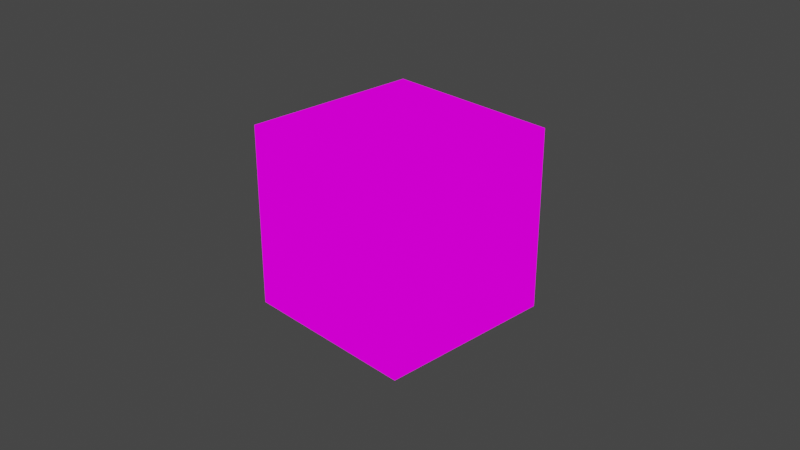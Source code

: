 # Source: brick.blend  (saved by Blender 2.83.19; exported with 4.5.12 LTS)
import bpy
from mathutils import Matrix  # noqa: F401  (used for matrix-valued properties, if any)

bpy.ops.wm.read_factory_settings(use_empty=True)
scene = bpy.context.scene
scene.name = 'Scene'

# ---- collections
col_collection = bpy.data.collections.new('Collection'); scene.collection.children.link(col_collection)

# ---- images (referenced by path relative to the original .blend; pixels are not part of the script)
import os
ASSET_DIR = os.environ.get("B2B_ASSET_DIR", "")  # directory of the original .blend (textures are referenced by path, not embedded)
HERE = os.path.dirname(os.path.abspath(__file__))  # packed textures are extracted next to this script under _unpacked/

def load_image(name, relpath, width, height, colorspace="sRGB"):
    """Load a texture the original file referenced (path relative to the .blend, or extracted next to this script)."""
    p = next((c for c in (os.path.join(HERE, relpath), os.path.join(ASSET_DIR, relpath)) if relpath and os.path.exists(c)), "")
    if p:
        img = bpy.data.images.load(p, check_existing=True)
        img.name = name
    else:  # same state as the original file: an image datablock whose file is absent (Cycles renders it pink)
        img = bpy.data.images.new(name, width, height)
        img.source = "FILE"
        img.filepath = "//" + (relpath or name)
    img.colorspace_settings.name = colorspace
    return img
img_diffuse_png = load_image('diffuse.png', 'diffuse.png', 1024, 1024, 'sRGB')

# ---- materials (node trees are filled in below, after node groups)
mat_material = bpy.data.materials.new('Material')
mat_material.alpha_threshold = 0.0
mat_material.use_transparent_shadow = False
mat_material.line_color = (0.0, 0.0, 0.0, 1.0)

# ---- material node trees
mat_material.use_nodes = True; mat_material.node_tree.nodes.clear()
_N = mat_material.node_tree.nodes; _L = mat_material.node_tree.links
n0 = _N.new('ShaderNodeOutputMaterial'); n0.name = 'Material Output'; n0.location = (300, 300)
n1 = _N.new('ShaderNodeTexImage'); n1.name = 'Изображение-текстура'; n1.location = (-195, 613)
n1.image = img_diffuse_png
n2 = _N.new('ShaderNodeUVMap'); n2.name = 'UV-разметка'; n2.location = (-422, 531)
n2.uv_map = 'UVMap'
_L.new(n1.outputs[0], n0.inputs[0])
_L.new(n2.outputs[0], n1.inputs[0])
n0.is_active_output = True

# ---- world
world_world = bpy.data.worlds.new('World'); scene.world = world_world
world_world.use_nodes = True; world_world.node_tree.nodes.clear()
_N = world_world.node_tree.nodes; _L = world_world.node_tree.links
n0 = _N.new('ShaderNodeOutputWorld'); n0.name = 'World Output'; n0.location = (300, 300)
n1 = _N.new('ShaderNodeBackground'); n1.name = 'Background'; n1.location = (10, 300)
n1.inputs[0].default_value = (0.05088, 0.05088, 0.05088, 1.0)
_L.new(n1.outputs[0], n0.inputs[0])
n0.is_active_output = True
world_world.color = (0.05088, 0.05088, 0.05088)
world_world.use_sun_shadow = False
world_world.sun_shadow_jitter_overblur = 0.0

# ---- cameras
cam_camera = bpy.data.cameras.new('Camera')
cam_camera.clip_end = 100.0
cam_camera.ortho_scale = 7.314

# ---- lights
light_light = bpy.data.lights.new('Light', 'POINT')
light_light.transmission_factor = 0.0
light_light.energy = 1000.0
light_light.shadow_soft_size = 0.1
light_light.shadow_maximum_resolution = 0.006
light_light.use_absolute_resolution = True

# ---- meshes
me_cube = bpy.data.meshes.new('Cube')
me_cube.from_pydata([(1.0, 1.0, 1.0), (1.0, 1.0, -1.0), (1.0, -1.0, 1.0), (1.0, -1.0, -1.0), (-1.0, 1.0, 1.0), (-1.0, 1.0, -1.0), (-1.0, -1.0, 1.0), (-1.0, -1.0, -1.0), (1.0, 1.0, 0.5006), (-1.0, -1.0, 0.5006), (1.0, -1.0, 0.5006), (-1.0, 1.0, 0.5006), (1.0, 1.0, 0.4368), (1.0, -1.0, 0.4368), (-1.0, 1.0, 0.4368), (-1.0, -1.0, 0.4368), (1.0, 1.0, -0.03566), (1.0, -1.0, -0.03566), (-1.0, 1.0, -0.03566), (-1.0, -1.0, -0.03566), (1.0, 1.0, -0.1044), (1.0, -1.0, -0.1044), (-1.0, 1.0, -0.1044), (-1.0, -1.0, -0.1044), (1.0, 1.0, -0.5127), (1.0, -1.0, -0.5127), (-1.0, 1.0, -0.5127), (-1.0, -1.0, -0.5127), (1.0, 1.0, -0.5715), (1.0, -1.0, -0.5715), (-1.0, 1.0, -0.5715), (-1.0, -1.0, -0.5715), (0.1031, 1.0, -1.0), (0.1031, -1.0, 1.0), (0.1031, -1.0, -1.0), (0.1031, 1.0, 1.0), (0.1031, 1.0, 0.5006), (0.1031, -1.0, 0.5006), (0.1031, -1.0, 0.4368), (0.1031, 1.0, 0.4368), (0.1031, 1.0, -0.03566), (0.1031, -1.0, -0.03566), (0.1031, -1.0, -0.1044), (0.1031, 1.0, -0.1044), (0.1031, 1.0, -0.5127), (0.1031, -1.0, -0.5127), (0.1031, -1.0, -0.5715), (0.1031, 1.0, -0.5715), (0.03151, 1.0, -1.0), (0.03151, -1.0, 1.0), (0.03151, -1.0, 0.5006), (0.03151, -1.0, 0.4368), (0.03151, -1.0, -0.03566), (0.03151, -1.0, -0.1044), (0.03151, -1.0, -0.5127), (0.03151, -1.0, -0.5715), (0.03151, -1.0, -1.0), (0.03151, 1.0, 1.0), (0.03151, 1.0, 0.5006), (0.03151, 1.0, 0.4368), (0.03151, 1.0, -0.03566), (0.03151, 1.0, -0.1044), (0.03151, 1.0, -0.5127), (0.03151, 1.0, -0.5715), (-1.0, -0.4718, -1.0), (1.0, -0.4718, 1.0), (-1.0, -0.4718, 1.0), (1.0, -0.4718, -1.0), (1.0, -0.4718, 0.5006), (-1.0, -0.4718, 0.5006), (-1.0, -0.4718, 0.4368), (1.0, -0.4718, 0.4368), (1.0, -0.4718, -0.03566), (-1.0, -0.4718, -0.03566), (-1.0, -0.4718, -0.1044), (1.0, -0.4718, -0.1044), (1.0, -0.4718, -0.5127), (-1.0, -0.4718, -0.5127), (-1.0, -0.4718, -0.5715), (1.0, -0.4718, -0.5715), (0.1031, -0.4718, -1.0), (0.1031, -0.4718, 1.0), (0.03151, -0.4718, -1.0), (0.03151, -0.4718, 1.0), (-1.0, -0.4169, 1.0), (1.0, -0.4169, -1.0), (-1.0, -0.4169, 0.5006), (-1.0, -0.4169, 0.4368), (-1.0, -0.4169, -0.03566), (-1.0, -0.4169, -0.1044), (-1.0, -0.4169, -0.5127), (-1.0, -0.4169, -0.5715), (1.0, -0.4169, -0.5715), (0.03151, -0.4169, -1.0), (1.0, -0.4169, 0.5006), (1.0, -0.4169, -0.5127), (1.0, -0.4169, 0.4368), (0.1031, -0.4169, 1.0), (1.0, -0.4169, 1.0), (1.0, -0.4169, -0.1044), (-1.0, -0.4169, -1.0), (0.1031, -0.4169, -1.0), (0.03151, -0.4169, 1.0), (1.0, -0.4169, -0.03566), (-1.0, 0.3168, 1.0), (1.0, 0.3168, -1.0), (-1.0, 0.3168, 0.5006), (-1.0, 0.3168, 0.4368), (-1.0, 0.3168, -0.03566), (-1.0, 0.3168, -0.1044), (-1.0, 0.3168, -0.5127), (-1.0, 0.3168, -0.5715), (1.0, 0.3168, -0.5715), (0.03151, 0.3168, -1.0), (1.0, 0.3168, 0.5006), (1.0, 0.3168, -0.5127), (1.0, 0.3168, 0.4368), (0.1031, 0.3168, 1.0), (1.0, 0.3168, 1.0), (1.0, 0.3168, -0.1044), (-1.0, 0.3168, -1.0), (0.1031, 0.3168, -1.0), (0.03151, 0.3168, 1.0), (1.0, 0.3168, -0.03566), (-1.0, 0.3791, 1.0), (1.0, 0.3791, -1.0), (-1.0, 0.3791, 0.5006), (-1.0, 0.3791, 0.4368), (-1.0, 0.3791, -0.03566), (-1.0, 0.3791, -0.1044), (-1.0, 0.3791, -0.5127), (-1.0, 0.3791, -0.5715), (1.0, 0.3791, -0.5715), (0.03151, 0.3791, -1.0), (1.0, 0.3791, 0.5006), (1.0, 0.3791, -0.5127), (1.0, 0.3791, 0.4368), (0.1031, 0.3791, 1.0), (1.0, 0.3791, 1.0), (1.0, 0.3791, -0.1044), (-1.0, 0.3791, -1.0), (0.1031, 0.3791, -1.0), (0.03151, 0.3791, 1.0), (1.0, 0.3791, -0.03566), (0.1031, -1.0, 1.0), (0.1031, 1.0, 1.0), (0.03151, -1.0, 1.0), (0.03151, 1.0, 1.0), (1.0, -0.4718, 1.0), (-1.0, -0.4718, 1.0), (0.1031, -0.4718, 1.0), (0.03151, -0.4718, 1.0), (-1.0, -0.4169, 1.0), (0.1031, -0.4169, 1.0), (1.0, -0.4169, 1.0), (0.03151, -0.4169, 1.0), (-1.0, 0.3168, 1.0), (0.1031, 0.3168, 1.0), (1.0, 0.3168, 1.0), (0.03151, 0.3168, 1.0), (-1.0, 0.3791, 1.0), (0.1031, 0.3791, 1.0), (1.0, 0.3791, 1.0), (0.03151, 0.3791, 1.0), (-1.0, -0.9643, 0.4368), (-1.0, -0.9643, 0.5006), (0.03151, -0.9643, 0.5006), (1.0, -0.9643, 0.5006), (1.0, -0.9643, 0.4368), (0.03151, -0.9643, 0.4368), (0.1031, -0.9643, 0.5006), (0.1031, -0.9643, 0.4368), (0.1031, -0.9643, 1.0), (0.03151, -0.9643, 1.0), (0.03151, -1.0, 1.0), (-1.0, -1.0, 1.0), (1.0, -0.4718, 1.0), (1.0, -1.0, 1.0), (-1.0, 0.3791, 1.0), (-1.0, 1.0, 1.0), (0.1031, 1.0, 1.0), (1.0, 1.0, 1.0), (0.1031, -1.0, 1.0), (0.1031, -0.4718, 1.0), (0.03151, 1.0, 1.0), (-1.0, -0.4718, 1.0), (0.03151, -0.4718, 1.0), (0.1031, 0.3168, 1.0), (0.1031, -0.4169, 1.0), (1.0, 0.3168, 1.0), (1.0, -0.4169, 1.0), (0.03151, 0.3168, 1.0), (0.03151, -0.4169, 1.0), (-1.0, -0.4169, 1.0), (-1.0, 0.3168, 1.0), (0.1031, 0.3791, 1.0), (1.0, 0.3791, 1.0), (0.03151, 0.3791, 1.0), (0.03151, 1.0, 1.0), (0.1031, 1.0, 1.0), (1.0, -0.4169, 1.0), (1.0, -0.4718, 1.0), (0.1031, -0.4718, 1.0), (0.1031, -1.0, 1.0), (0.03151, -1.0, 1.0), (0.03151, -0.4718, 1.0), (-1.0, -0.4718, 1.0), (-1.0, -0.4169, 1.0), (0.1031, 0.3168, 1.0), (0.1031, -0.4169, 1.0), (0.03151, 0.3168, 1.0), (0.03151, -0.4169, 1.0), (1.0, 0.3791, 1.0), (1.0, 0.3168, 1.0), (-1.0, 0.3168, 1.0), (-1.0, 0.3791, 1.0), (0.1031, 0.3791, 1.0), (0.03151, 0.3791, 1.0), (0.03151, 1.0, 0.9537), (0.1031, 1.0, 0.9537), (1.0, -0.4169, 0.9537), (1.0, -0.4718, 0.9537), (0.1031, -0.4718, 0.9537), (0.1031, -1.0, 0.9537), (0.03151, -1.0, 0.9537), (0.03151, -0.4718, 0.9537), (-1.0, -0.4718, 0.9537), (-1.0, -0.4169, 0.9537), (0.1031, 0.3168, 0.9537), (0.1031, -0.4169, 0.9537), (0.03151, 0.3168, 0.9537), (0.03151, -0.4169, 0.9537), (1.0, 0.3791, 0.9537), (1.0, 0.3168, 0.9537), (-1.0, 0.3168, 0.9537), (-1.0, 0.3791, 0.9537), (0.1031, 0.3791, 0.9537), (0.03151, 0.3791, 0.9537), (-0.9563, -1.0, 0.4368), (-0.9563, -1.0, 0.5006), (-0.9563, 0.3791, 0.5006), (-0.9563, 1.0, 0.5006), (-0.9563, 1.0, 0.4368), (-0.9563, 0.3791, 0.4368), (-0.9563, -1.0, -0.1044), (-0.9563, -1.0, -0.03566), (-0.9563, 0.3791, -0.03566), (-0.9563, 1.0, -0.03566), (-0.9563, 1.0, -0.1044), (-0.9563, 0.3791, -0.1044), (-0.9563, -0.4718, -0.03566), (-0.9563, -0.4718, 0.4368), (-0.9563, -0.4718, 0.5006), (-0.9563, -0.4718, -0.1044), (-0.9563, -0.4169, 0.5006), (-0.9563, -0.4169, -0.03566), (-0.9563, -0.4169, -0.1044), (-0.9563, -0.4169, 0.4368), (-0.9563, 0.3168, 0.5006), (-0.9563, 0.3168, 0.4368), (-0.9563, 0.3168, -0.03566), (-0.9563, 0.3168, -0.1044), (0.1031, 0.9497, 0.5006), (1.0, 0.9497, 0.5006), (1.0, 0.9497, 0.4368), (-1.0, 0.9497, 0.5006), (-1.0, 0.9497, 0.4368), (0.1031, 0.9497, 0.4368), (0.1031, 0.9497, -0.03566), (1.0, 0.9497, -0.03566), (1.0, 0.9497, -0.1044), (-1.0, 0.9497, -0.03566), (-1.0, 0.9497, -0.1044), (0.1031, 0.9497, -0.1044), (0.1031, 0.9497, -0.5127), (1.0, 0.9497, -0.5127), (1.0, 0.9497, -0.5715), (-1.0, 0.9497, -0.5127), (-1.0, 0.9497, -0.5715), (0.1031, 0.9497, -0.5715), (0.03151, 0.9497, 1.0), (0.1031, 0.9497, 1.0), (0.03151, 0.9497, 0.4368), (0.03151, 0.9497, -0.03566), (0.03151, 0.9497, -0.5715), (0.03151, 0.9497, 0.5006), (0.03151, 0.9497, -0.1044), (0.03151, 0.9497, -0.5127), (0.9506, -0.4718, 0.5006), (0.9506, -1.0, 0.5006), (0.9506, 1.0, 0.5006), (0.9506, 1.0, 0.4368), (0.9506, -1.0, 0.4368), (0.9506, -0.4718, 0.4368), (0.9506, -0.4718, -0.03566), (0.9506, -1.0, -0.03566), (0.9506, 1.0, -0.03566), (0.9506, 1.0, -0.1044), (0.9506, -1.0, -0.1044), (0.9506, -0.4718, -0.1044), (0.9506, -0.4718, -0.5127), (0.9506, -1.0, -0.5127), (0.9506, 1.0, -0.5127), (0.9506, 1.0, -0.5715), (0.9506, -1.0, -0.5715), (0.9506, -0.4718, -0.5715), (0.9506, -0.4169, 0.5006), (0.9506, -0.4169, -0.5127), (0.9506, -0.4169, -0.1044), (0.9506, -0.4718, -1.0), (0.9506, -0.4169, -1.0), (0.9506, 0.3168, -0.5715), (0.9506, -0.4169, -0.5715), (0.9506, 0.3168, 0.5006), (0.9506, 0.3168, -0.5127), (0.9506, 0.3168, 0.4368), (0.9506, -0.4169, 0.4368), (0.9506, 0.3168, -0.1044), (0.9506, 0.3168, -0.03566), (0.9506, -0.4169, -0.03566), (0.9506, 0.3791, 0.5006), (0.9506, 0.3791, -0.5127), (0.9506, 0.3791, -0.1044), (0.9506, 0.3791, -0.03566), (0.9506, 0.3168, -1.0), (0.9506, 0.3791, -1.0), (0.9506, 0.3791, -0.5715), (0.9506, 0.3791, 0.4368), (-1.0, -0.945, -0.1044), (-1.0, -0.945, -0.03566), (0.03151, -0.945, -0.03566), (1.0, -0.945, -0.03566), (1.0, -0.945, -0.1044), (0.03151, -0.945, -0.1044), (-1.0, -0.945, -0.5715), (-1.0, -0.945, -0.5127), (0.03151, -0.945, -0.5127), (1.0, -0.945, -0.5127), (1.0, -0.945, -0.5715), (0.03151, -0.945, -0.5715), (0.1031, -0.945, -0.03566), (0.1031, -0.945, -0.1044), (0.1031, -0.945, -0.5127), (0.1031, -0.945, -0.5715), (-0.9681, -1.0, -0.5715), (-0.9681, -1.0, -0.5127), (-0.9681, 0.3791, -0.5127), (-0.9681, 1.0, -0.5127), (-0.9681, 1.0, -0.5715), (-0.9681, 0.3791, -0.5715), (-0.9681, -0.4718, -0.5715), (-0.9681, -0.4718, -1.0), (-0.9681, -0.4169, -1.0), (-0.9681, -0.4718, -0.5127), (-0.9681, -0.4169, -0.5127), (-0.9681, -0.4169, -0.5715), (-0.9681, 0.3168, -0.5127), (-0.9681, 0.3168, -0.5715), (-0.9681, 0.3791, -1.0), (-0.9681, 0.3168, -1.0), (0.03151, -1.0, -1.0), (0.1031, -1.0, -1.0), (0.1031, -0.4718, -1.0), (0.1031, 1.0, -1.0), (0.03151, 1.0, -1.0), (-1.0, -0.4169, -1.0), (-1.0, -0.4718, -1.0), (0.03151, -0.4718, -1.0), (1.0, -0.4718, -1.0), (1.0, -0.4169, -1.0), (0.03151, 0.3168, -1.0), (0.03151, -0.4169, -1.0), (0.1031, 0.3168, -1.0), (0.1031, -0.4169, -1.0), (-1.0, 0.3791, -1.0), (-1.0, 0.3168, -1.0), (1.0, 0.3168, -1.0), (1.0, 0.3791, -1.0), (0.03151, 0.3791, -1.0), (0.1031, 0.3791, -1.0), (0.03151, -1.0, -0.9229), (0.1031, -1.0, -0.9229), (0.1031, -0.4718, -0.9229), (0.1031, 1.0, -0.9229), (0.03151, 1.0, -0.9229), (-1.0, -0.4169, -0.9229), (-1.0, -0.4718, -0.9229), (0.03151, -0.4718, -0.9229), (1.0, -0.4718, -0.9229), (1.0, -0.4169, -0.9229), (0.03151, 0.3168, -0.9229), (0.03151, -0.4169, -0.9229), (0.1031, 0.3168, -0.9229), (0.1031, -0.4169, -0.9229), (-1.0, 0.3791, -0.9229), (-1.0, 0.3168, -0.9229), (1.0, 0.3168, -0.9229), (1.0, 0.3791, -0.9229), (0.03151, 0.3791, -0.9229), (0.1031, 0.3791, -0.9229)], [], [(57, 4, 179, 184), (50, 49, 6, 9), (80, 67, 3, 34), (36, 35, 0, 8), (128, 127, 14, 18), (72, 71, 13, 17), (54, 53, 23, 27), (44, 43, 20, 24), (14, 11, 265, 266), (68, 10, 289, 288), (37, 33, 172, 170), (140, 131, 30, 5), (67, 79, 29, 3), (123, 116, 96, 103), (120, 113, 93, 100), (59, 14, 266, 282), (25, 21, 42, 45), (129, 22, 26, 130, 110, 90, 77, 27, 23, 74, 89, 109), (55, 31, 7, 56, 34, 3, 29, 46), (54, 27, 335, 336), (10, 2, 33, 37), (144, 150, 202, 203), (64, 82, 56, 7), (11, 4, 57, 58), (11, 14, 242, 241), (47, 28, 1, 32, 48, 5, 30, 63), (26, 22, 61, 62), (19, 15, 70, 73), (51, 15, 19, 52, 41, 17, 13, 38), (7, 31, 78, 64), (325, 326, 303, 302, 321, 314, 307, 300, 301, 304, 305, 309, 310, 312, 311, 324), (39, 12, 16, 40, 60, 18, 14, 59), (105, 112, 92, 85), (297, 296, 323, 318, 319, 316, 315, 313, 306, 288, 289, 292, 293, 294, 295, 298, 299, 308, 317, 322), (65, 81, 183, 176), (320, 313, 315, 318, 323, 327, 291, 290), (121, 105, 85, 101), (160, 156, 214, 215), (105, 121, 372, 376), (21, 75, 299, 298), (100, 91, 111, 120), (123, 103, 319, 318), (88, 87, 107, 108), (16, 143, 323, 296), (16, 12, 136, 143), (5, 48, 133, 140), (99, 75, 21, 25, 76, 95, 115, 135, 24, 20, 139, 119), (1, 28, 132, 125), (148, 154, 200, 201), (124, 4, 11, 126, 106, 86, 69, 9, 6, 66, 84, 104), (32, 1, 125, 141), (97, 98, 190, 188), (143, 136, 327, 323), (132, 28, 303, 326), (65, 2, 10, 68, 94, 114, 134, 8, 0, 138, 118, 98), (75, 99, 308, 299), (74, 23, 244, 253), (156, 159, 210, 214), (166, 165, 164, 169, 171, 168, 167, 170, 172, 173), (9, 15, 164, 165), (15, 51, 169, 164), (10, 37, 170, 167), (13, 10, 167, 168), (51, 38, 171, 169), (49, 50, 166, 173), (38, 13, 168, 171), (50, 9, 165, 166), (186, 185, 175, 174), (176, 183, 182, 177), (191, 194, 193, 192), (189, 187, 188, 190), (184, 179, 178, 197), (181, 180, 195, 196), (208, 213, 233, 228), (142, 57, 184, 197), (161, 145, 199, 216), (104, 84, 193, 194), (118, 117, 187, 189), (147, 163, 217, 198), (150, 148, 201, 202), (102, 122, 191, 192), (163, 160, 215, 217), (151, 146, 204, 205), (122, 104, 194, 191), (162, 161, 216, 212), (81, 33, 182, 183), (66, 6, 175, 185), (149, 151, 205, 206), (152, 149, 206, 207), (6, 49, 174, 175), (124, 142, 197, 178), (49, 83, 186, 174), (153, 157, 208, 209), (2, 65, 176, 177), (33, 2, 177, 182), (159, 155, 211, 210), (137, 138, 196, 195), (155, 152, 207, 211), (84, 102, 192, 193), (4, 124, 178, 179), (35, 137, 195, 180), (154, 153, 209, 200), (0, 35, 180, 181), (138, 0, 181, 196), (158, 162, 212, 213), (117, 97, 188, 187), (83, 66, 185, 186), (157, 158, 213, 208), (145, 147, 198, 199), (98, 118, 189, 190), (220, 229, 228, 233, 232, 236, 219, 218, 237, 235, 234, 230, 231, 227, 226, 225, 224, 223, 222, 221), (206, 205, 225, 226), (214, 210, 230, 234), (207, 206, 226, 227), (199, 198, 218, 219), (215, 214, 234, 235), (209, 208, 228, 229), (201, 200, 220, 221), (216, 199, 219, 236), (210, 211, 231, 230), (203, 202, 222, 223), (198, 217, 237, 218), (211, 207, 227, 231), (217, 215, 235, 237), (200, 209, 229, 220), (202, 201, 221, 222), (212, 216, 236, 232), (213, 212, 232, 233), (205, 204, 224, 225), (238, 239, 252, 254, 257, 255, 250, 251), (240, 241, 242, 243, 246, 247, 248, 249, 261, 256, 253, 244, 245, 250, 255, 260, 259, 257, 254, 258), (108, 107, 259, 260), (18, 22, 248, 247), (70, 15, 238, 251), (23, 19, 245, 244), (86, 106, 258, 254), (9, 69, 252, 239), (69, 86, 254, 252), (14, 127, 243, 242), (107, 87, 257, 259), (126, 11, 241, 240), (106, 126, 240, 258), (88, 108, 260, 255), (22, 129, 249, 248), (87, 88, 255, 257), (128, 18, 247, 246), (89, 74, 253, 256), (129, 109, 261, 249), (19, 73, 250, 245), (109, 89, 256, 261), (73, 70, 251, 250), (127, 128, 246, 243), (15, 9, 239, 238), (262, 263, 264, 267, 282, 266, 265, 285, 280, 281), (268, 269, 270, 273, 274, 275, 276, 279, 284, 278, 277, 287, 286, 272, 271, 283), (28, 47, 279, 276), (47, 63, 284, 279), (24, 28, 276, 275), (39, 59, 282, 267), (35, 36, 262, 281), (18, 60, 283, 271), (22, 18, 271, 272), (36, 8, 263, 262), (62, 61, 286, 287), (60, 40, 268, 283), (61, 22, 272, 286), (30, 26, 277, 278), (40, 16, 269, 268), (26, 62, 287, 277), (43, 44, 274, 273), (44, 24, 275, 274), (63, 30, 278, 284), (57, 35, 281, 280), (12, 39, 267, 264), (8, 12, 264, 263), (58, 57, 280, 285), (20, 43, 273, 270), (11, 58, 285, 265), (16, 20, 270, 269), (111, 91, 355, 357), (103, 96, 316, 319), (112, 105, 324, 311), (125, 132, 326, 325), (29, 79, 305, 304), (92, 112, 311, 312), (8, 134, 320, 290), (85, 92, 312, 310), (72, 17, 295, 294), (12, 8, 290, 291), (24, 135, 321, 302), (116, 123, 318, 315), (114, 94, 306, 313), (10, 13, 292, 289), (136, 12, 291, 327), (71, 72, 294, 293), (94, 68, 288, 306), (115, 95, 307, 314), (134, 114, 313, 320), (76, 25, 301, 300), (95, 76, 300, 307), (20, 16, 296, 297), (96, 116, 315, 316), (135, 115, 314, 321), (79, 67, 309, 305), (17, 21, 298, 295), (139, 20, 297, 322), (119, 139, 322, 317), (28, 24, 302, 303), (105, 125, 325, 324), (99, 119, 317, 308), (13, 71, 293, 292), (67, 85, 310, 309), (25, 29, 304, 301), (330, 329, 328, 333, 336, 335, 334, 339, 343, 338, 337, 342, 341, 332, 331, 340), (21, 17, 331, 332), (41, 52, 330, 340), (29, 25, 337, 338), (19, 23, 328, 329), (17, 41, 340, 331), (27, 31, 334, 335), (23, 53, 333, 328), (55, 46, 343, 339), (42, 21, 332, 341), (45, 42, 341, 342), (31, 55, 339, 334), (53, 54, 336, 333), (52, 19, 329, 330), (25, 45, 342, 337), (46, 29, 338, 343), (346, 347, 348, 349, 358, 359, 357, 355, 352, 351, 350, 344, 345, 353, 354, 356), (91, 100, 352, 355), (26, 30, 348, 347), (27, 77, 353, 345), (31, 27, 345, 344), (131, 140, 358, 349), (78, 31, 344, 350), (140, 120, 359, 358), (64, 78, 350, 351), (30, 131, 349, 348), (130, 26, 347, 346), (100, 64, 351, 352), (77, 90, 354, 353), (110, 130, 346, 356), (90, 110, 356, 354), (120, 111, 357, 359), (366, 365, 385, 386), (93, 113, 370, 371), (133, 48, 364, 378), (141, 125, 377, 379), (80, 34, 361, 362), (85, 67, 368, 369), (121, 101, 373, 372), (32, 141, 379, 363), (125, 105, 376, 377), (34, 56, 360, 361), (101, 85, 369, 373), (113, 120, 375, 370), (48, 32, 363, 364), (120, 140, 374, 375), (56, 82, 367, 360), (64, 100, 365, 366), (100, 93, 371, 365), (140, 133, 378, 374), (67, 80, 362, 368), (82, 64, 366, 367), (392, 393, 389, 388, 382, 381, 380, 387, 386, 385, 391, 390, 395, 394, 398, 384, 383, 399, 397, 396), (374, 378, 398, 394), (373, 369, 389, 393), (360, 367, 387, 380), (379, 377, 397, 399), (375, 374, 394, 395), (367, 366, 386, 387), (376, 372, 392, 396), (368, 362, 382, 388), (370, 375, 395, 390), (369, 368, 388, 389), (361, 360, 380, 381), (377, 376, 396, 397), (371, 370, 390, 391), (362, 361, 381, 382), (378, 364, 384, 398), (372, 373, 393, 392), (364, 363, 383, 384), (363, 379, 399, 383), (365, 371, 391, 385)])
_uv = me_cube.uv_layers.new(name='UVMap')
_uv.uv.foreach_set('vector', [0.0, 0.0, 0.0, 0.0, 0.0, 0.0, 0.0, 0.0, 0.5257, 0.752, 0.6002, 0.752, 0.6002, 0.9062, 0.5257, 0.9062, 0.1577, 0.7547, 0.1577, 0.8887, 0.07886, 0.8887, 0.07886, 0.7547, 0.2937, 0.9088, 0.2191, 0.9088, 0.2191, 0.7748, 0.2937, 0.7748, 0.969, 0.6907, 0.8984, 0.6907, 0.8984, 0.5978, 0.969, 0.5978, 0.7448, 0.8861, 0.8153, 0.8861, 0.8153, 0.965, 0.7448, 0.965, 0.6748, 0.752, 0.7357, 0.752, 0.7357, 0.9062, 0.6748, 0.9062, 0.4174, 0.7748, 0.4784, 0.7748, 0.4784, 0.9088, 0.4174, 0.9088, 0.9091, 0.7097, 0.9091, 0.7002, 0.9166, 0.7002, 0.9166, 0.7097, 0.5174, 0.6996, 0.5174, 0.6206, 0.5248, 0.6206, 0.5248, 0.6996, 0.6263, 0.9808, 0.6263, 0.9062, 0.6317, 0.9062, 0.6317, 0.9808, 0.9664, 0.9175, 0.9025, 0.9175, 0.9025, 0.8247, 0.9664, 0.8247, 0.06397, 0.9677, 0.0, 0.9677, 0.0, 0.8887, 0.06397, 0.8887, 0.9547, 0.2193, 0.8842, 0.2193, 0.8842, 0.1097, 0.9547, 0.1097, 0.6352, 0.5978, 0.6352, 0.752, 0.5257, 0.752, 0.5257, 0.5978, 0.5099, 0.4664, 0.5099, 0.6206, 0.5024, 0.6206, 0.5024, 0.4664, 0.8375, 0.5978, 0.8984, 0.5978, 0.8984, 0.7319, 0.8375, 0.7319, 0.8232, 0.3917, 0.8232, 0.2989, 0.8842, 0.2989, 0.8842, 0.3917, 0.8842, 0.401, 0.8842, 0.5107, 0.8842, 0.5189, 0.8842, 0.5978, 0.8232, 0.5978, 0.8232, 0.5189, 0.8232, 0.5107, 0.8232, 0.401, 0.8232, 0.4437, 0.8232, 0.5978, 0.7593, 0.5978, 0.7593, 0.4437, 0.7593, 0.433, 0.7593, 0.2989, 0.8232, 0.2989, 0.8232, 0.433, 0.7357, 0.9062, 0.7357, 0.752, 0.744, 0.752, 0.744, 0.9062, 0.3247, 0.7547, 0.3992, 0.7547, 0.3992, 0.8887, 0.3247, 0.8887, 0.0, 0.0, 0.0, 0.0, 0.0, 0.0, 0.0, 0.0, 0.8236, 0.7319, 0.8236, 0.8861, 0.7448, 0.8861, 0.7448, 0.7319, 0.6748, 0.9062, 0.6002, 0.9062, 0.6002, 0.752, 0.6748, 0.752, 0.2578, 0.9088, 0.2578, 0.9184, 0.2513, 0.9184, 0.2513, 0.9088, 0.7593, 0.1341, 0.7593, 1.782e-08, 0.8232, 0.0, 0.8232, 0.1341, 0.8232, 0.1448, 0.8232, 0.2989, 0.7593, 0.2989, 0.7593, 0.1448, 0.2187, 0.9088, 0.1577, 0.9088, 0.1577, 0.7547, 0.2187, 0.7547, 0.8858, 0.965, 0.8153, 0.965, 0.8153, 0.8861, 0.8858, 0.8861, 0.7593, 0.4437, 0.7593, 0.5978, 0.6887, 0.5978, 0.6887, 0.4437, 0.6887, 0.433, 0.6887, 0.2989, 0.7593, 0.2989, 0.7593, 0.433, 0.1279, 0.9677, 0.06397, 0.9677, 0.06397, 0.8887, 0.1279, 0.8887, 0.6887, 0.2061, 0.6248, 0.2061, 0.6248, 0.2989, 0.616, 0.2989, 0.616, 0.2061, 0.616, 0.1968, 0.616, 0.08714, 0.616, 0.07894, 0.616, 0.0, 0.6248, 0.0, 0.6248, 0.07894, 0.6887, 0.07894, 0.6887, 0.08714, 0.6248, 0.08714, 0.6248, 0.1968, 0.6887, 0.1968, 0.6887, 0.1341, 0.6887, 0.0, 0.7593, 0.0, 0.7593, 0.1341, 0.7593, 0.1448, 0.7593, 0.2989, 0.6887, 0.2989, 0.6887, 0.1448, 0.9482, 0.329, 0.8842, 0.329, 0.8842, 0.2193, 0.9482, 0.2193, 0.5257, 0.0, 0.5359, 0.0, 0.5359, 0.09281, 0.5359, 0.1021, 0.5359, 0.2118, 0.6065, 0.2118, 0.6065, 0.1021, 0.616, 0.1021, 0.616, 0.2118, 0.616, 0.22, 0.616, 0.2989, 0.6065, 0.2989, 0.6065, 0.22, 0.5359, 0.22, 0.5359, 0.2989, 0.5257, 0.2989, 0.5257, 0.22, 0.5257, 0.2118, 0.5257, 0.1021, 0.5257, 0.09281, 0.0, 0.0, 0.0, 0.0, 0.0, 0.0, 0.0, 0.0, 0.616, 0.09281, 0.616, 0.1021, 0.6065, 0.1021, 0.5359, 0.1021, 0.5359, 0.09281, 0.6065, 0.09281, 0.6065, 1.782e-08, 0.616, 1.782e-08, 0.1096, 0.7547, 0.1096, 0.6206, 0.2191, 0.6206, 0.2191, 0.7547, 0.0, 0.0, 0.0, 0.0, 0.0, 0.0, 0.0, 0.0, 0.0, 0.0, 0.0, 0.0, 0.0, 0.0, 0.0, 0.0, 0.3118, 0.9195, 0.3118, 0.8406, 0.3192, 0.8406, 0.3192, 0.9195, 0.9482, 0.4387, 0.8842, 0.4387, 0.8842, 0.329, 0.9482, 0.329, 0.996, 8.909e-09, 0.996, 0.1097, 0.9886, 0.1097, 0.9886, 0.0, 0.9547, 0.1097, 0.8842, 0.1097, 0.8842, 4.454e-09, 0.9547, 0.0, 0.3652, 0.8887, 0.3652, 0.9815, 0.3579, 0.9815, 0.3579, 0.8887, 0.9547, 0.5315, 0.8842, 0.5315, 0.8842, 0.4387, 0.9547, 0.4387, 0.3118, 0.6206, 0.3118, 0.7748, 0.2191, 0.7748, 0.2191, 0.6206, 0.8232, 0.08714, 0.8232, 0.07894, 0.8232, 3.563e-08, 0.8842, 0.0, 0.8842, 0.07894, 0.8842, 0.08714, 0.8842, 0.1968, 0.8842, 0.2061, 0.8842, 0.2989, 0.8232, 0.2989, 0.8232, 0.2061, 0.8232, 0.1968, 0.9025, 0.7319, 0.9664, 0.7319, 0.9664, 0.8247, 0.9025, 0.8247, 0.0, 0.0, 0.0, 0.0, 0.0, 0.0, 0.0, 0.0, 0.4174, 0.4145, 0.4174, 0.3217, 0.4919, 0.3217, 0.4919, 0.4145, 0.4919, 0.4238, 0.4919, 0.5335, 0.4919, 0.5417, 0.4919, 0.6206, 0.4174, 0.6206, 0.4174, 0.5417, 0.4174, 0.5335, 0.4174, 0.4238, 0.4174, 0.6206, 0.4174, 0.7547, 0.3247, 0.7547, 0.3247, 0.6206, 0.0, 0.0, 0.0, 0.0, 0.0, 0.0, 0.0, 0.0, 0.584, 0.9768, 0.584, 0.9062, 0.5914, 0.9062, 0.5914, 0.9768, 0.3505, 0.9815, 0.3505, 0.8887, 0.3579, 0.8887, 0.3579, 0.9815, 0.3428, 0.4006, 0.3428, 0.3217, 0.4174, 0.3217, 0.4174, 0.4006, 0.4174, 0.4088, 0.4174, 0.5185, 0.4174, 0.5278, 0.4174, 0.6206, 0.3428, 0.6206, 0.3428, 0.5278, 0.3428, 0.5185, 0.3428, 0.4088, 0.3118, 0.8406, 0.3118, 0.8324, 0.3192, 0.8324, 0.3192, 0.8406, 0.9613, 0.5189, 0.9613, 0.5978, 0.9547, 0.5978, 0.9547, 0.5189, 0.0, 0.0, 0.0, 0.0, 0.0, 0.0, 0.0, 0.0, 0.009524, 0.4664, 0.009524, 0.6206, 5.339e-08, 0.6206, 2.67e-08, 0.4664, 2.67e-08, 0.4557, 0.0, 0.3217, 0.009524, 0.3217, 0.009524, 0.4557, 0.08408, 0.4557, 0.08408, 0.4664, 0.2843, 0.9088, 0.2843, 0.9184, 0.279, 0.9184, 0.279, 0.9088, 0.2575, 0.6206, 0.2575, 0.4664, 0.2628, 0.4664, 0.2628, 0.6206, 0.9941, 0.7011, 0.9941, 0.567, 0.9994, 0.567, 0.9994, 0.7011, 0.2843, 0.9184, 0.2843, 0.9088, 0.2897, 0.9088, 0.2897, 0.9184, 0.2575, 0.4664, 0.2575, 0.4557, 0.2628, 0.4557, 0.2628, 0.4664, 0.6317, 0.9808, 0.6317, 0.9062, 0.637, 0.9062, 0.637, 0.9808, 0.2575, 0.4557, 0.2575, 0.3217, 0.2628, 0.3217, 0.2628, 0.4557, 0.4161, 0.7547, 0.4161, 0.9088, 0.4107, 0.9088, 0.4107, 0.7547, 0.9025, 0.7319, 0.9025, 0.8861, 0.8236, 0.8861, 0.8236, 0.7319, 1.335e-08, 0.8887, 0.0, 0.7547, 0.07886, 0.7547, 0.07886, 0.8887, 0.7448, 0.5978, 0.7448, 0.752, 0.6352, 0.752, 0.6352, 0.5978, 0.1096, 0.6206, 0.1096, 0.7547, 2.67e-08, 0.7547, 0.0, 0.6206, 0.5101, 0.6206, 0.5101, 0.7748, 0.4174, 0.7748, 0.4174, 0.6206, 0.7448, 0.7319, 0.7448, 0.5978, 0.8375, 0.5978, 0.8375, 0.7319, 0.9888, 0.2681, 0.9888, 0.1341, 0.9957, 0.1341, 0.9957, 0.2681, 0.0, 0.0, 0.0, 0.0, 0.0, 0.0, 0.0, 0.0, 0.0, 0.0, 0.0, 0.0, 0.0, 0.0, 0.0, 0.0, 0.0, 0.0, 0.0, 0.0, 0.0, 0.0, 0.0, 0.0, 0.0, 0.0, 0.0, 0.0, 0.0, 0.0, 0.0, 0.0, 0.0, 0.0, 0.0, 0.0, 0.0, 0.0, 0.0, 0.0, 0.0, 0.0, 0.0, 0.0, 0.0, 0.0, 0.0, 0.0, 0.0, 0.0, 0.0, 0.0, 0.0, 0.0, 0.0, 0.0, 0.0, 0.0, 0.0, 0.0, 0.0, 0.0, 0.0, 0.0, 0.0, 0.0, 0.0, 0.0, 0.0, 0.0, 0.0, 0.0, 0.0, 0.0, 0.0, 0.0, 0.0, 0.0, 0.0, 0.0, 0.0, 0.0, 0.0, 0.0, 0.0, 0.0, 0.0, 0.0, 0.0, 0.0, 0.0, 0.0, 0.0, 0.0, 0.0, 0.0, 0.0, 0.0, 0.0, 0.0, 0.0, 0.0, 0.0, 0.0, 0.0, 0.0, 0.0, 0.0, 0.0, 0.0, 0.0, 0.0, 0.0, 0.0, 0.0, 0.0, 0.0, 0.0, 0.0, 0.0, 0.0, 0.0, 0.0, 0.0, 0.0, 0.0, 0.0, 0.0, 0.0, 0.0, 0.0, 0.0, 0.0, 0.0, 0.0, 0.0, 0.0, 0.0, 0.0, 0.0, 0.0, 0.0, 0.0, 0.0, 0.0, 0.0, 0.0, 0.0, 0.0, 0.0, 0.0, 0.0, 0.0, 0.0, 0.0, 0.0, 0.0, 0.0, 0.0, 0.0, 0.0, 0.0, 0.0, 0.0, 0.0, 0.0, 0.0, 0.0, 0.0, 0.0, 0.0, 0.0, 0.0, 0.0, 0.0, 0.0, 0.0, 0.0, 0.0, 0.0, 0.0, 0.0, 0.0, 0.0, 0.0, 0.0, 0.0, 0.0, 0.0, 0.0, 0.0, 0.0, 0.0, 0.0, 0.0, 0.0, 0.0, 0.0, 0.0, 0.0, 0.0, 0.0, 0.0, 0.0, 0.0, 0.0, 0.0, 0.0, 0.0, 0.0, 0.0, 0.0, 0.0, 0.0, 0.0, 0.0, 0.0, 0.0, 0.0, 0.0, 0.0, 0.0, 0.0, 0.0, 0.0, 0.0, 0.0, 0.0, 0.0, 0.0, 0.0, 0.0, 0.0, 0.0, 0.0, 0.0, 0.0, 0.0, 0.0, 0.0, 0.0, 0.0, 0.0, 0.0, 0.0, 0.0, 0.0, 0.0, 0.0, 0.0, 0.0, 0.0, 0.0, 0.0, 0.0, 0.0, 0.0, 0.0, 0.0, 0.0, 0.0, 0.0, 0.0, 0.0, 0.0, 0.0, 0.0, 0.0, 0.0, 0.0, 0.0, 0.0, 0.0, 0.0, 0.0, 0.0, 0.0, 0.0, 0.0, 0.0, 0.0, 0.0, 0.0, 0.0, 0.0, 0.0, 0.0, 0.0, 0.007018, 0.06136, 0.07608, 0.1762, 0.1699, 0.1196, 0.1009, 0.004795, 0.1088, 0.0, 0.1779, 0.1148, 0.2573, 0.06698, 0.2628, 0.07615, 0.1834, 0.124, 0.2628, 0.2561, 0.2549, 0.2609, 0.1754, 0.1288, 0.08159, 0.1854, 0.161, 0.3175, 0.154, 0.3217, 0.07457, 0.1896, 0.007012, 0.2303, 0.001499, 0.2212, 0.06906, 0.1804, 0.0, 0.06559, 0.9803, 0.6073, 0.9803, 0.4531, 0.9872, 0.4531, 0.9872, 0.6073, 0.9862, 0.8861, 0.9862, 0.7319, 0.9931, 0.7319, 0.9931, 0.8861, 0.2721, 0.917, 0.2721, 0.9088, 0.279, 0.9088, 0.279, 0.917, 0.7427, 0.9062, 0.7427, 0.9169, 0.7357, 0.9169, 0.7357, 0.9062, 0.2309, 0.9181, 0.2309, 0.9088, 0.2378, 0.9088, 0.2378, 0.9181, 0.9801, 0.7169, 0.9801, 0.6073, 0.9871, 0.6073, 0.9871, 0.7169, 0.2652, 0.917, 0.2652, 0.9088, 0.2721, 0.9088, 0.2721, 0.917, 0.3722, 0.9815, 0.3722, 0.8887, 0.3791, 0.8887, 0.3791, 0.9815, 0.3362, 0.9984, 0.3362, 0.8887, 0.3431, 0.8887, 0.3431, 0.9984, 0.548, 0.9851, 0.548, 0.9062, 0.555, 0.9062, 0.555, 0.9851, 0.3722, 0.8887, 0.3722, 0.9815, 0.3652, 0.9815, 0.3652, 0.8887, 0.9888, 0.1341, 0.9888, 0.2882, 0.9818, 0.2882, 0.9818, 0.1341, 0.9872, 0.2989, 0.9872, 0.4531, 0.9803, 0.4531, 0.9803, 0.2989, 0.9849, 0.8659, 0.9849, 1.0, 0.978, 1.0, 0.978, 0.8659, 0.9931, 0.8659, 0.9931, 0.7319, 1.0, 0.7319, 1.0, 0.8659, 0.9941, 0.567, 0.9941, 0.7011, 0.9872, 0.7011, 0.9872, 0.567, 0.2378, 0.9181, 0.2378, 0.9088, 0.2447, 0.9088, 0.2447, 0.9181, 0.555, 0.9851, 0.555, 0.9062, 0.5619, 0.9062, 0.5619, 0.9851, 0.5352, 0.5978, 0.5257, 0.5978, 0.5257, 0.5189, 0.5257, 0.5107, 0.5352, 0.5107, 0.6057, 0.5107, 0.6057, 0.5189, 0.5352, 0.5189, 0.5257, 0.3917, 0.5257, 0.2989, 0.5352, 0.2989, 0.5352, 0.3917, 0.6057, 0.3917, 0.6057, 0.2989, 0.616, 0.2989, 0.616, 0.3917, 0.616, 0.401, 0.616, 0.5107, 0.616, 0.5189, 0.616, 0.5978, 0.6057, 0.5978, 0.6057, 0.5189, 0.6057, 0.5107, 0.6057, 0.401, 0.5352, 0.401, 0.5352, 0.5107, 0.5257, 0.5107, 0.5257, 0.401, 0.6263, 0.9062, 0.6263, 0.9768, 0.6198, 0.9768, 0.6198, 0.9062, 0.2011, 0.9088, 0.2011, 0.9191, 0.1946, 0.9191, 0.1946, 0.9088, 0.5979, 0.9062, 0.5979, 0.9851, 0.5914, 0.9851, 0.5914, 0.9062, 0.1946, 0.9088, 0.1946, 0.9191, 0.1881, 0.9191, 0.1881, 0.9088, 0.5109, 0.8324, 0.5109, 0.7227, 0.5174, 0.7227, 0.5174, 0.8324, 0.5109, 0.9195, 0.5109, 0.8406, 0.5174, 0.8406, 0.5174, 0.9195, 0.5109, 0.8406, 0.5109, 0.8324, 0.5174, 0.8324, 0.5174, 0.8406, 0.3117, 0.8845, 0.3117, 0.9773, 0.3052, 0.9773, 0.3052, 0.8845, 0.9547, 0.2193, 0.9547, 0.329, 0.9482, 0.329, 0.9482, 0.2193, 0.5109, 0.7134, 0.5109, 0.6206, 0.5174, 0.6206, 0.5174, 0.7134, 0.5109, 0.7227, 0.5109, 0.7134, 0.5174, 0.7134, 0.5174, 0.7227, 0.3052, 0.8845, 0.3052, 0.7748, 0.3117, 0.7748, 0.3117, 0.8845, 0.9613, 0.2989, 0.9613, 0.3917, 0.9547, 0.3917, 0.9547, 0.2989, 0.6067, 0.9062, 0.6067, 0.9768, 0.6002, 0.9768, 0.6002, 0.9062, 0.9482, 0.4218, 0.9482, 0.329, 0.9547, 0.329, 0.9547, 0.4218, 0.9613, 0.5107, 0.9613, 0.5189, 0.9547, 0.5189, 0.9547, 0.5107, 0.9613, 0.3917, 0.9613, 0.401, 0.9547, 0.401, 0.9547, 0.3917, 0.151, 0.9677, 0.151, 0.8887, 0.1575, 0.8887, 0.1575, 0.9677, 0.9613, 0.401, 0.9613, 0.5107, 0.9547, 0.5107, 0.9547, 0.401, 0.6133, 0.9768, 0.6133, 0.9062, 0.6198, 0.9062, 0.6198, 0.9768, 0.6133, 0.9062, 0.6133, 0.9768, 0.6067, 0.9768, 0.6067, 0.9062, 0.2513, 0.9088, 0.2513, 0.9184, 0.2447, 0.9184, 0.2447, 0.9088, 0.1586, 0.4557, 0.1586, 0.3217, 0.1682, 0.3217, 0.1682, 0.4557, 0.1682, 0.4664, 0.1682, 0.6206, 0.1586, 0.6206, 0.1586, 0.4664, 0.08408, 0.4664, 0.08408, 0.4557, 0.1682, 0.4557, 0.1682, 0.3217, 0.1784, 0.3217, 0.1784, 0.4557, 0.2394, 0.4557, 0.2394, 0.3217, 0.2482, 0.3217, 0.2482, 0.4557, 0.2482, 0.4664, 0.2482, 0.6206, 0.2394, 0.6206, 0.2394, 0.4664, 0.1784, 0.4664, 0.1784, 0.6206, 0.1682, 0.6206, 0.1682, 0.4664, 0.5174, 0.3217, 0.5174, 0.4557, 0.5099, 0.4557, 0.5099, 0.3217, 0.5174, 0.4557, 0.5174, 0.4664, 0.5099, 0.4664, 0.5099, 0.4557, 0.2086, 0.9176, 0.2086, 0.9088, 0.2161, 0.9088, 0.2161, 0.9176, 0.5099, 0.4557, 0.5099, 0.4664, 0.5024, 0.4664, 0.5024, 0.4557, 0.5405, 0.9062, 0.5405, 0.9808, 0.533, 0.9808, 0.533, 0.9062, 0.4949, 0.6206, 0.4949, 0.4664, 0.5024, 0.4664, 0.5024, 0.6206, 0.7002, 0.9062, 0.7002, 0.9165, 0.6927, 0.9165, 0.6927, 0.9062, 0.9872, 0.567, 0.9872, 0.433, 0.9947, 0.433, 0.9947, 0.567, 0.9301, 0.5925, 0.9301, 0.5315, 0.9376, 0.5315, 0.9376, 0.5925, 0.4949, 0.4664, 0.4949, 0.4557, 0.5024, 0.4557, 0.5024, 0.4664, 0.9803, 0.4531, 0.9803, 0.6073, 0.9728, 0.6073, 0.9728, 0.4531, 0.2011, 0.9176, 0.2011, 0.9088, 0.2086, 0.9088, 0.2086, 0.9176, 0.4949, 0.4557, 0.4949, 0.3217, 0.5024, 0.3217, 0.5024, 0.4557, 0.9803, 0.2989, 0.9803, 0.4531, 0.9728, 0.4531, 0.9728, 0.2989, 0.9452, 0.5315, 0.9452, 0.5925, 0.9376, 0.5925, 0.9376, 0.5315, 0.9811, 0.1341, 0.9811, 0.0, 0.9886, 0.0, 0.9886, 0.1341, 0.5174, 0.4664, 0.5174, 0.6206, 0.5099, 0.6206, 0.5099, 0.4664, 0.6927, 0.9062, 0.6927, 0.9169, 0.6852, 0.9169, 0.6852, 0.9062, 0.5099, 0.3217, 0.5099, 0.4557, 0.5024, 0.4557, 0.5024, 0.3217, 0.9166, 0.6907, 0.9166, 0.7002, 0.9091, 0.7002, 0.9091, 0.6907, 0.548, 0.9062, 0.548, 0.9808, 0.5405, 0.9808, 0.5405, 0.9062, 0.9947, 0.2989, 0.9947, 0.433, 0.9872, 0.433, 0.9872, 0.2989, 0.9811, 0.0, 0.9811, 0.1542, 0.9736, 0.1542, 0.9736, 0.0, 0.7077, 0.9062, 0.7077, 0.9165, 0.7002, 0.9165, 0.7002, 0.9062, 0.9025, 0.8861, 0.9025, 0.9957, 0.8977, 0.9957, 0.8977, 0.8861, 0.5766, 0.9768, 0.5766, 0.9062, 0.584, 0.9062, 0.584, 0.9768, 0.9228, 0.5955, 0.9228, 0.5315, 0.9301, 0.5315, 0.9301, 0.5955, 0.908, 0.5955, 0.908, 0.5315, 0.9154, 0.5315, 0.9154, 0.5955, 0.5257, 0.9851, 0.5257, 0.9062, 0.533, 0.9062, 0.533, 0.9851, 0.9728, 0.7169, 0.9728, 0.6073, 0.9801, 0.6073, 0.9801, 0.7169, 0.5174, 0.9195, 0.5174, 0.8267, 0.5248, 0.8267, 0.5248, 0.9195, 0.9154, 0.5955, 0.9154, 0.5315, 0.9228, 0.5315, 0.9228, 0.5955, 0.3864, 0.8887, 0.3864, 0.9677, 0.3791, 0.9677, 0.3791, 0.8887, 0.1659, 0.9184, 0.1659, 0.9088, 0.1733, 0.9088, 0.1733, 0.9184, 0.9547, 0.2989, 0.9547, 0.2061, 0.9621, 0.2061, 0.9621, 0.2989, 0.5619, 0.9768, 0.5619, 0.9062, 0.5693, 0.9062, 0.5693, 0.9768, 0.5174, 0.8174, 0.5174, 0.7078, 0.5248, 0.7078, 0.5248, 0.8174, 0.1733, 0.9184, 0.1733, 0.9088, 0.1807, 0.9088, 0.1807, 0.9184, 0.3431, 0.9815, 0.3431, 0.8887, 0.3505, 0.8887, 0.3505, 0.9815, 0.5693, 0.9768, 0.5693, 0.9062, 0.5766, 0.9062, 0.5766, 0.9768, 0.5174, 0.7078, 0.5174, 0.6996, 0.5248, 0.6996, 0.5248, 0.7078, 0.9547, 0.1968, 0.9547, 0.08714, 0.9621, 0.08714, 0.9621, 0.1968, 0.5174, 0.8267, 0.5174, 0.8174, 0.5248, 0.8174, 0.5248, 0.8267, 0.9547, 0.07894, 0.9547, 0.0, 0.9621, 0.0, 0.9621, 0.07894, 0.9547, 0.08714, 0.9547, 0.07894, 0.9621, 0.07894, 0.9621, 0.08714, 0.7077, 0.9165, 0.7077, 0.9062, 0.7151, 0.9062, 0.7151, 0.9165, 0.9862, 0.9957, 0.9862, 0.8861, 0.9935, 0.8861, 0.9935, 0.9957, 0.9547, 0.2061, 0.9547, 0.1968, 0.9621, 0.1968, 0.9621, 0.2061, 0.9006, 0.5955, 0.9006, 0.5315, 0.908, 0.5315, 0.908, 0.5955, 0.7151, 0.9165, 0.7151, 0.9062, 0.7225, 0.9062, 0.7225, 0.9165, 0.3118, 0.7134, 0.3118, 0.6206, 0.3192, 0.6206, 0.3192, 0.7134, 0.3118, 0.7227, 0.3118, 0.7134, 0.3192, 0.7134, 0.3192, 0.7227, 0.2161, 0.9176, 0.2161, 0.9088, 0.2235, 0.9088, 0.2235, 0.9176, 0.1807, 0.9181, 0.1807, 0.9088, 0.1881, 0.9088, 0.1881, 0.9181, 0.3118, 0.8324, 0.3118, 0.7227, 0.3192, 0.7227, 0.3192, 0.8324, 0.3864, 0.9677, 0.3864, 0.8887, 0.3938, 0.8887, 0.3938, 0.9677, 0.2578, 0.917, 0.2578, 0.9088, 0.2652, 0.9088, 0.2652, 0.917, 0.2235, 0.9176, 0.2235, 0.9088, 0.2309, 0.9088, 0.2309, 0.9176, 0.3428, 0.4664, 0.3428, 0.6206, 0.3326, 0.6206, 0.3326, 0.4664, 0.2716, 0.4664, 0.2716, 0.6206, 0.2628, 0.6206, 0.2628, 0.4664, 0.2628, 0.4557, 0.2628, 0.3217, 0.2716, 0.3217, 0.2716, 0.4557, 0.3326, 0.4557, 0.3326, 0.3217, 0.3428, 0.3217, 0.3428, 0.4557, 0.6688, 0.9165, 0.6688, 0.9062, 0.677, 0.9062, 0.677, 0.9165, 0.5257, 0.4557, 0.5257, 0.4664, 0.5174, 0.4664, 0.5174, 0.4557, 0.7307, 0.9062, 0.7307, 0.915, 0.7225, 0.915, 0.7225, 0.9062, 0.677, 0.9165, 0.677, 0.9062, 0.6852, 0.9062, 0.6852, 0.9165, 0.5257, 0.3217, 0.5257, 0.4557, 0.5174, 0.4557, 0.5174, 0.3217, 0.1659, 0.9088, 0.1659, 0.9176, 0.1577, 0.9176, 0.1577, 0.9088, 0.5019, 0.929, 0.5019, 0.7748, 0.5101, 0.7748, 0.5101, 0.929, 0.2482, 0.4664, 0.2482, 0.4557, 0.2564, 0.4557, 0.2564, 0.4664, 0.9818, 0.1542, 0.9818, 0.2882, 0.9736, 0.2882, 0.9736, 0.1542, 0.8924, 0.5925, 0.8924, 0.5315, 0.9006, 0.5315, 0.9006, 0.5925, 0.2482, 0.6206, 0.2482, 0.4664, 0.2564, 0.4664, 0.2564, 0.6206, 0.8924, 0.5315, 0.8924, 0.5925, 0.8842, 0.5925, 0.8842, 0.5315, 0.5257, 0.4664, 0.5257, 0.6206, 0.5174, 0.6206, 0.5174, 0.4664, 0.978, 0.8659, 0.978, 0.7319, 0.9862, 0.7319, 0.9862, 0.8659, 0.2482, 0.4557, 0.2482, 0.3217, 0.2564, 0.3217, 0.2564, 0.4557, 0.616, 0.3917, 0.616, 0.2989, 0.6248, 0.2989, 0.6248, 0.3917, 0.6887, 0.3917, 0.6887, 0.401, 0.6248, 0.401, 0.6248, 0.5107, 0.6887, 0.5107, 0.6887, 0.5189, 0.6248, 0.5189, 0.6248, 0.5978, 0.616, 0.5978, 0.616, 0.5189, 0.616, 0.5107, 0.616, 0.401, 0.6465, 0.9062, 0.6465, 0.9702, 0.6418, 0.9702, 0.6418, 0.9062, 0.4155, 0.9088, 0.4155, 0.9176, 0.4107, 0.9176, 0.4107, 0.9088, 0.3192, 0.9195, 0.3192, 0.8406, 0.3239, 0.8406, 0.3239, 0.9195, 0.3992, 0.9176, 0.3992, 0.9088, 0.404, 0.9088, 0.404, 0.9176, 0.9547, 0.5315, 0.9547, 0.5955, 0.9499, 0.5955, 0.9499, 0.5315, 0.6418, 0.9062, 0.6418, 0.9851, 0.637, 0.9851, 0.637, 0.9062, 0.7357, 0.9062, 0.7357, 0.9155, 0.731, 0.9155, 0.731, 0.9062, 0.6465, 0.9702, 0.6465, 0.9062, 0.6513, 0.9062, 0.6513, 0.9702, 0.3992, 0.8887, 0.3992, 0.9815, 0.3945, 0.9815, 0.3945, 0.8887, 0.3192, 0.7134, 0.3192, 0.6206, 0.3239, 0.6206, 0.3239, 0.7134, 0.4107, 0.9088, 0.4107, 0.917, 0.406, 0.917, 0.406, 0.9088, 0.3192, 0.8406, 0.3192, 0.8324, 0.3239, 0.8324, 0.3239, 0.8406, 0.3192, 0.7227, 0.3192, 0.7134, 0.3239, 0.7134, 0.3239, 0.7227, 0.3192, 0.8324, 0.3192, 0.7227, 0.3239, 0.7227, 0.3239, 0.8324, 0.9499, 0.5315, 0.9499, 0.5955, 0.9452, 0.5955, 0.9452, 0.5315, 0.9159, 0.7252, 0.9077, 0.7252, 0.9077, 0.7137, 0.9159, 0.7137, 0.0, 0.0, 0.0, 0.0, 0.0, 0.0, 0.0, 0.0, 0.0, 0.0, 0.0, 0.0, 0.0, 0.0, 0.0, 0.0, 0.0, 0.0, 0.0, 0.0, 0.0, 0.0, 0.0, 0.0, 0.0, 0.0, 0.0, 0.0, 0.0, 0.0, 0.0, 0.0, 0.0, 0.0, 0.0, 0.0, 0.0, 0.0, 0.0, 0.0, 0.0, 0.0, 0.0, 0.0, 0.0, 0.0, 0.0, 0.0, 0.0, 0.0, 0.0, 0.0, 0.0, 0.0, 0.0, 0.0, 0.0, 0.0, 0.0, 0.0, 0.0, 0.0, 0.0, 0.0, 0.0, 0.0, 0.0, 0.0, 0.0, 0.0, 0.0, 0.0, 0.0, 0.0, 0.0, 0.0, 0.0, 0.0, 0.0, 0.0, 0.0, 0.0, 0.0, 0.0, 0.0, 0.0, 0.0, 0.0, 0.0, 0.0, 0.0, 0.0, 0.0, 0.0, 0.0, 0.0, 0.0, 0.0, 0.0, 0.0, 0.0, 0.0, 0.0, 0.0, 0.0, 0.0, 0.0, 0.0, 0.0, 0.0, 0.0, 0.0, 0.0, 0.0, 0.0, 0.0, 0.0, 0.0, 0.0, 0.0, 0.0, 0.0, 0.0, 0.0, 0.0, 0.0, 0.0, 0.0, 0.0, 0.0, 0.0, 0.0, 0.0, 0.0, 0.0, 0.0, 0.0, 0.0, 0.0, 0.0, 0.0, 0.0, 0.0, 0.0, 0.0, 0.0, 0.0, 0.0, 0.0, 0.0, 0.0, 0.0, 0.4328, 0.202, 0.3389, 0.1455, 0.2698, 0.2603, 0.2628, 0.2561, 0.3319, 0.1413, 0.2643, 0.1005, 0.2698, 0.09137, 0.3374, 0.1321, 0.4168, 0.0, 0.4238, 0.004229, 0.3444, 0.1363, 0.4383, 0.1929, 0.5177, 0.06079, 0.5257, 0.06559, 0.4462, 0.1977, 0.5257, 0.2455, 0.5201, 0.2547, 0.4407, 0.2068, 0.3717, 0.3217, 0.3637, 0.3169, 0.4784, 0.929, 0.4784, 0.7748, 0.4899, 0.7748, 0.4899, 0.929, 0.9736, 0.1341, 0.9736, 0.2681, 0.9621, 0.2681, 0.9621, 0.1341, 0.151, 0.8887, 0.151, 0.9677, 0.1394, 0.9677, 0.1394, 0.8887, 0.9728, 0.433, 0.9728, 0.567, 0.9613, 0.567, 0.9613, 0.433, 0.6606, 0.9177, 0.6513, 0.9177, 0.6513, 0.9062, 0.6606, 0.9062, 0.4107, 0.7547, 0.4107, 0.9088, 0.3992, 0.9088, 0.3992, 0.7547, 0.9728, 0.2989, 0.9728, 0.433, 0.9613, 0.433, 0.9613, 0.2989, 0.9736, 0.0, 0.9736, 0.1341, 0.9621, 0.1341, 0.9621, 0.0, 0.3052, 0.7748, 0.3052, 0.929, 0.2937, 0.929, 0.2937, 0.7748, 0.6688, 0.9177, 0.6606, 0.9177, 0.6606, 0.9062, 0.6688, 0.9062, 0.9091, 0.7022, 0.8984, 0.7022, 0.8984, 0.6907, 0.9091, 0.6907, 0.9077, 0.7252, 0.8984, 0.7252, 0.8984, 0.7137, 0.9077, 0.7137, 0.978, 0.8416, 0.978, 0.9512, 0.9664, 0.9512, 0.9664, 0.8416, 0.3362, 0.8887, 0.3362, 0.9677, 0.3247, 0.9677, 0.3247, 0.8887, 0.8973, 0.8861, 0.8973, 0.9789, 0.8858, 0.9789, 0.8858, 0.8861, 0.978, 0.7319, 0.978, 0.8416, 0.9664, 0.8416, 0.9664, 0.7319, 0.9091, 0.7137, 0.8984, 0.7137, 0.8984, 0.7022, 0.9091, 0.7022, 0.1394, 0.8887, 0.1394, 0.9815, 0.1279, 0.9815, 0.1279, 0.8887, 0.4899, 0.929, 0.4899, 0.7748, 0.5014, 0.7748, 0.5014, 0.929])
me_cube.materials.append(mat_material)
me_cube.use_remesh_preserve_volume = False
me_cube.use_remesh_preserve_attributes = False
me_cube.use_mirror_vertex_groups = False
me_cube.update()

# ---- objects
ob_cube = bpy.data.objects.new('Cube', me_cube)
ob_light = bpy.data.objects.new('Light', light_light)
ob_camera = bpy.data.objects.new('Camera', cam_camera)

# ---- transforms, parenting, visibility, modifiers, constraints
ob_cube.location = (0.0, 0.0, 0.0)
ob_cube.lock_rotations_4d = False
ob_cube.empty_display_type = 'ARROWS'
ob_cube.lineart.crease_threshold = 0.0
ob_light.location = (4.076, 1.005, 5.904)
ob_light.rotation_euler = (0.6503, 0.05522, 1.866)
ob_light.lock_rotations_4d = False
ob_light.empty_display_type = 'ARROWS'
ob_light.color = (0.0, 0.0, 0.0, 0.0)
ob_light.lineart.crease_threshold = 0.0
ob_camera.location = (7.359, -6.926, 4.958)
ob_camera.rotation_euler = (1.109, 0.0, 0.8149)
ob_camera.lock_rotations_4d = False
ob_camera.empty_display_type = 'ARROWS'
ob_camera.color = (0.0, 0.0, 0.0, 0.0)
ob_camera.display_type = 'WIRE'
ob_camera.lineart.crease_threshold = 0.0

# ---- collection membership
col_collection.objects.link(ob_cube)
col_collection.objects.link(ob_light)
col_collection.objects.link(ob_camera)

# ---- scene / render settings (as saved in the file)
scene.camera = ob_camera
scene.frame_start = 1; scene.frame_end = 250; scene.frame_set(0)
scene.render.engine = 'BLENDER_EEVEE_NEXT'
scene.cycles.use_denoising = False
scene.cycles.samples = 128
scene.cycles.sampling_pattern = 'TABULATED_SOBOL'
scene.cycles.use_adaptive_sampling = False
scene.cycles.use_light_tree = False
scene.view_settings.view_transform = 'Filmic'
bpy.context.view_layer.update()
